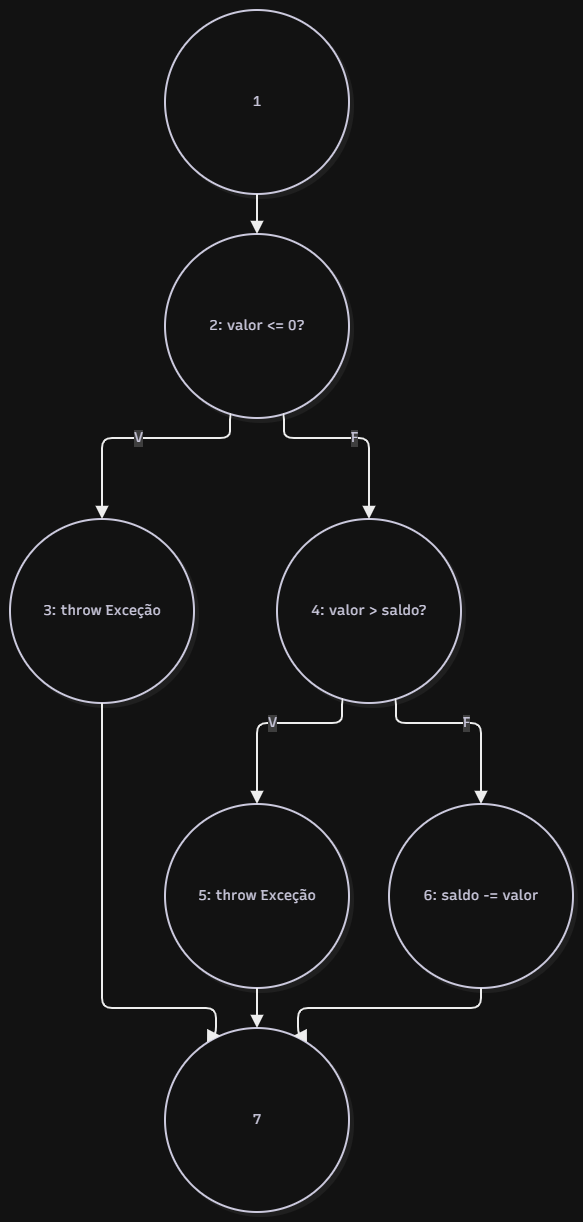

The diagram above was exported from draw.io. Its source (the exported page's mxGraphModel, read from the mxfile embedded in the PNG):
<mxGraphModel dx="2106" dy="1252" grid="1" gridSize="10" guides="1" tooltips="1" connect="1" arrows="1" fold="1" page="1" pageScale="1" pageWidth="827" pageHeight="1169" math="0" shadow="0">
  <root>
    <mxCell id="0" />
    <mxCell id="1" parent="0" />
    <UserObject label="" mermaidData="{&#10;  &quot;data&quot;: &quot;flowchart TD\n    N1((1))\n    N2((\&quot;2: valor &lt;= 0?\&quot;))\n    N3((\&quot;3: throw Exceção\&quot;))\n    N4((\&quot;4: valor &gt; saldo?\&quot;))\n    N5((\&quot;5: throw Exceção\&quot;))\n    N6((\&quot;6: saldo -= valor\&quot;))\n    N7((7))\n\n    N1 --&gt; N2\n    N2 --&gt;|V| N3\n    N2 --&gt;|F| N4\n    N4 --&gt;|V| N5\n    N4 --&gt;|F| N6\n    N3 --&gt; N7\n    N5 --&gt; N7\n    N6 --&gt; N7&quot;,&#10;  &quot;config&quot;: null,&#10;  &quot;version&quot;: &quot;12&quot;&#10;}" id="crQoG5Ynn9pxF9Fa_jK2-1">
      <mxCell connectable="0" parent="1" style="group;transparentBounds=1;editIcon=1;lockedGroup=0;groupPadding=10;" vertex="1">
        <mxGeometry as="geometry" />
      </mxCell>
    </UserObject>
    <UserObject label="1" mermaidId="n:N1" mermaidBaseStyle="ellipse;html=1;aspect=fixed;strokeWidth=2;whiteSpace=wrap;fillColor=#ffffff;strokeColor=#28253D;fontColor=#28253D;fontFamily=Recursive;fontSize=14;shadow=1;shadowColor=#000000;shadowOffsetX=4;shadowOffsetY=4;shadowBlur=0;shadowOpacity=6;" mermaidBaseValue="1" id="crQoG5Ynn9pxF9Fa_jK2-2">
      <mxCell parent="crQoG5Ynn9pxF9Fa_jK2-1" style="ellipse;html=1;aspect=fixed;strokeWidth=2;whiteSpace=wrap;fillColor=#ffffff;strokeColor=#28253D;fontColor=#28253D;fontFamily=Recursive;fontSize=14;shadow=1;shadowColor=#000000;shadowOffsetX=4;shadowOffsetY=4;shadowBlur=0;shadowOpacity=6;fontSource=https%3A%2F%2Ffonts.googleapis.com%2Fcss%3Ffamily%3DRecursive;" vertex="1">
        <mxGeometry height="184" width="184" x="185" y="30" as="geometry" />
      </mxCell>
    </UserObject>
    <UserObject label="2: valor &lt;= 0?" mermaidId="n:N2" mermaidBaseStyle="ellipse;html=1;aspect=fixed;strokeWidth=2;whiteSpace=wrap;fillColor=#ffffff;strokeColor=#28253D;fontColor=#28253D;fontFamily=Recursive;fontSize=14;shadow=1;shadowColor=#000000;shadowOffsetX=4;shadowOffsetY=4;shadowBlur=0;shadowOpacity=6;" mermaidBaseValue="2: valor &lt;= 0?" id="crQoG5Ynn9pxF9Fa_jK2-3">
      <mxCell parent="crQoG5Ynn9pxF9Fa_jK2-1" style="ellipse;html=1;aspect=fixed;strokeWidth=2;whiteSpace=wrap;fillColor=#ffffff;strokeColor=#28253D;fontColor=#28253D;fontFamily=Recursive;fontSize=14;shadow=1;shadowColor=#000000;shadowOffsetX=4;shadowOffsetY=4;shadowBlur=0;shadowOpacity=6;fontSource=https%3A%2F%2Ffonts.googleapis.com%2Fcss%3Ffamily%3DRecursive;" vertex="1">
        <mxGeometry height="184" width="184" x="185" y="254" as="geometry" />
      </mxCell>
    </UserObject>
    <UserObject label="3: throw Exceção" mermaidId="n:N3" mermaidBaseStyle="ellipse;html=1;aspect=fixed;strokeWidth=2;whiteSpace=wrap;fillColor=#ffffff;strokeColor=#28253D;fontColor=#28253D;fontFamily=Recursive;fontSize=14;shadow=1;shadowColor=#000000;shadowOffsetX=4;shadowOffsetY=4;shadowBlur=0;shadowOpacity=6;" mermaidBaseValue="3: throw Exceção" id="crQoG5Ynn9pxF9Fa_jK2-4">
      <mxCell parent="crQoG5Ynn9pxF9Fa_jK2-1" style="ellipse;html=1;aspect=fixed;strokeWidth=2;whiteSpace=wrap;fillColor=#ffffff;strokeColor=#28253D;fontColor=#28253D;fontFamily=Recursive;fontSize=14;shadow=1;shadowColor=#000000;shadowOffsetX=4;shadowOffsetY=4;shadowBlur=0;shadowOpacity=6;fontSource=https%3A%2F%2Ffonts.googleapis.com%2Fcss%3Ffamily%3DRecursive;" vertex="1">
        <mxGeometry height="184" width="184" x="30" y="539" as="geometry" />
      </mxCell>
    </UserObject>
    <UserObject label="4: valor &gt; saldo?" mermaidId="n:N4" mermaidBaseStyle="ellipse;html=1;aspect=fixed;strokeWidth=2;whiteSpace=wrap;fillColor=#ffffff;strokeColor=#28253D;fontColor=#28253D;fontFamily=Recursive;fontSize=14;shadow=1;shadowColor=#000000;shadowOffsetX=4;shadowOffsetY=4;shadowBlur=0;shadowOpacity=6;" mermaidBaseValue="4: valor &gt; saldo?" id="crQoG5Ynn9pxF9Fa_jK2-5">
      <mxCell parent="crQoG5Ynn9pxF9Fa_jK2-1" style="ellipse;html=1;aspect=fixed;strokeWidth=2;whiteSpace=wrap;fillColor=#ffffff;strokeColor=#28253D;fontColor=#28253D;fontFamily=Recursive;fontSize=14;shadow=1;shadowColor=#000000;shadowOffsetX=4;shadowOffsetY=4;shadowBlur=0;shadowOpacity=6;fontSource=https%3A%2F%2Ffonts.googleapis.com%2Fcss%3Ffamily%3DRecursive;" vertex="1">
        <mxGeometry height="184" width="184" x="297" y="539" as="geometry" />
      </mxCell>
    </UserObject>
    <UserObject label="5: throw Exceção" mermaidId="n:N5" mermaidBaseStyle="ellipse;html=1;aspect=fixed;strokeWidth=2;whiteSpace=wrap;fillColor=#ffffff;strokeColor=#28253D;fontColor=#28253D;fontFamily=Recursive;fontSize=14;shadow=1;shadowColor=#000000;shadowOffsetX=4;shadowOffsetY=4;shadowBlur=0;shadowOpacity=6;" mermaidBaseValue="5: throw Exceção" id="crQoG5Ynn9pxF9Fa_jK2-6">
      <mxCell parent="crQoG5Ynn9pxF9Fa_jK2-1" style="ellipse;html=1;aspect=fixed;strokeWidth=2;whiteSpace=wrap;fillColor=#ffffff;strokeColor=#28253D;fontColor=#28253D;fontFamily=Recursive;fontSize=14;shadow=1;shadowColor=#000000;shadowOffsetX=4;shadowOffsetY=4;shadowBlur=0;shadowOpacity=6;fontSource=https%3A%2F%2Ffonts.googleapis.com%2Fcss%3Ffamily%3DRecursive;" vertex="1">
        <mxGeometry height="184" width="184" x="185" y="824" as="geometry" />
      </mxCell>
    </UserObject>
    <UserObject label="6: saldo -= valor" mermaidId="n:N6" mermaidBaseStyle="ellipse;html=1;aspect=fixed;strokeWidth=2;whiteSpace=wrap;fillColor=#ffffff;strokeColor=#28253D;fontColor=#28253D;fontFamily=Recursive;fontSize=14;shadow=1;shadowColor=#000000;shadowOffsetX=4;shadowOffsetY=4;shadowBlur=0;shadowOpacity=6;" mermaidBaseValue="6: saldo -= valor" id="crQoG5Ynn9pxF9Fa_jK2-7">
      <mxCell parent="crQoG5Ynn9pxF9Fa_jK2-1" style="ellipse;html=1;aspect=fixed;strokeWidth=2;whiteSpace=wrap;fillColor=#ffffff;strokeColor=#28253D;fontColor=#28253D;fontFamily=Recursive;fontSize=14;shadow=1;shadowColor=#000000;shadowOffsetX=4;shadowOffsetY=4;shadowBlur=0;shadowOpacity=6;fontSource=https%3A%2F%2Ffonts.googleapis.com%2Fcss%3Ffamily%3DRecursive;" vertex="1">
        <mxGeometry height="184" width="184" x="409" y="824" as="geometry" />
      </mxCell>
    </UserObject>
    <UserObject label="7" mermaidId="n:N7" mermaidBaseStyle="ellipse;html=1;aspect=fixed;strokeWidth=2;whiteSpace=wrap;fillColor=#ffffff;strokeColor=#28253D;fontColor=#28253D;fontFamily=Recursive;fontSize=14;shadow=1;shadowColor=#000000;shadowOffsetX=4;shadowOffsetY=4;shadowBlur=0;shadowOpacity=6;" mermaidBaseValue="7" id="crQoG5Ynn9pxF9Fa_jK2-8">
      <mxCell parent="crQoG5Ynn9pxF9Fa_jK2-1" style="ellipse;html=1;aspect=fixed;strokeWidth=2;whiteSpace=wrap;fillColor=#ffffff;strokeColor=#28253D;fontColor=#28253D;fontFamily=Recursive;fontSize=14;shadow=1;shadowColor=#000000;shadowOffsetX=4;shadowOffsetY=4;shadowBlur=0;shadowOpacity=6;fontSource=https%3A%2F%2Ffonts.googleapis.com%2Fcss%3Ffamily%3DRecursive;" vertex="1">
        <mxGeometry height="184" width="184" x="185" y="1048" as="geometry" />
      </mxCell>
    </UserObject>
    <UserObject label="" mermaidId="e:N1-&gt;N2#0" mermaidBaseStyle="edgeStyle=orthogonalEdgeStyle;rounded=1;curved=0;startArrow=none;endArrow=block;endSize=8;jumpStyle=arc;jumpSize=12;strokeColor=#000000;exitX=0.5;exitY=1;entryX=0.5;entryY=0;strokeWidth=2;targetPerimeterSpacing=4;" mermaidBaseValue="" id="crQoG5Ynn9pxF9Fa_jK2-9">
      <mxCell edge="1" parent="crQoG5Ynn9pxF9Fa_jK2-1" source="crQoG5Ynn9pxF9Fa_jK2-2" style="edgeStyle=orthogonalEdgeStyle;rounded=1;curved=0;startArrow=none;endArrow=block;endSize=8;jumpStyle=arc;jumpSize=12;strokeColor=#000000;exitX=0.5;exitY=1;entryX=0.5;entryY=0;strokeWidth=2;targetPerimeterSpacing=4;" target="crQoG5Ynn9pxF9Fa_jK2-3">
        <mxGeometry relative="1" as="geometry">
          <Array as="points" />
        </mxGeometry>
      </mxCell>
    </UserObject>
    <UserObject label="V" mermaidId="e:N2-&gt;N3#0" mermaidBaseStyle="edgeStyle=orthogonalEdgeStyle;rounded=1;curved=0;startArrow=none;endArrow=block;endSize=8;jumpStyle=arc;jumpSize=12;strokeColor=#000000;html=1;fontSize=16;labelBackgroundColor=#cccccc;fontFamily=Recursive;fontColor=#28253D;exitX=0.35;exitY=1;entryX=0.5;entryY=0;strokeWidth=2;targetPerimeterSpacing=4;" mermaidBaseValue="V" id="crQoG5Ynn9pxF9Fa_jK2-10">
      <mxCell edge="1" parent="crQoG5Ynn9pxF9Fa_jK2-1" source="crQoG5Ynn9pxF9Fa_jK2-3" style="edgeStyle=orthogonalEdgeStyle;rounded=1;curved=0;startArrow=none;endArrow=block;endSize=8;jumpStyle=arc;jumpSize=12;strokeColor=#000000;html=1;fontSize=14;labelBackgroundColor=#cccccc;fontFamily=Recursive;fontColor=#28253D;exitX=0.35;exitY=1;entryX=0.5;entryY=0;strokeWidth=2;targetPerimeterSpacing=4;fontSource=https%3A%2F%2Ffonts.googleapis.com%2Fcss%3Ffamily%3DRecursive;" target="crQoG5Ynn9pxF9Fa_jK2-4">
        <mxGeometry relative="1" as="geometry">
          <Array as="points">
            <mxPoint x="250" y="458" />
            <mxPoint x="122" y="458" />
          </Array>
        </mxGeometry>
      </mxCell>
    </UserObject>
    <UserObject label="F" mermaidId="e:N2-&gt;N4#0" mermaidBaseStyle="edgeStyle=orthogonalEdgeStyle;rounded=1;curved=0;startArrow=none;endArrow=block;endSize=8;jumpStyle=arc;jumpSize=12;strokeColor=#000000;html=1;fontSize=16;labelBackgroundColor=#cccccc;fontFamily=Recursive;fontColor=#28253D;exitX=0.65;exitY=1;entryX=0.5;entryY=0;strokeWidth=2;targetPerimeterSpacing=4;" mermaidBaseValue="F" id="crQoG5Ynn9pxF9Fa_jK2-11">
      <mxCell edge="1" parent="crQoG5Ynn9pxF9Fa_jK2-1" source="crQoG5Ynn9pxF9Fa_jK2-3" style="edgeStyle=orthogonalEdgeStyle;rounded=1;curved=0;startArrow=none;endArrow=block;endSize=8;jumpStyle=arc;jumpSize=12;strokeColor=#000000;html=1;fontSize=14;labelBackgroundColor=#cccccc;fontFamily=Recursive;fontColor=#28253D;exitX=0.65;exitY=1;entryX=0.5;entryY=0;strokeWidth=2;targetPerimeterSpacing=4;fontSource=https%3A%2F%2Ffonts.googleapis.com%2Fcss%3Ffamily%3DRecursive;" target="crQoG5Ynn9pxF9Fa_jK2-5">
        <mxGeometry relative="1" as="geometry">
          <Array as="points">
            <mxPoint x="304" y="458" />
            <mxPoint x="389" y="458" />
          </Array>
        </mxGeometry>
      </mxCell>
    </UserObject>
    <UserObject label="V" mermaidId="e:N4-&gt;N5#0" mermaidBaseStyle="edgeStyle=orthogonalEdgeStyle;rounded=1;curved=0;startArrow=none;endArrow=block;endSize=8;jumpStyle=arc;jumpSize=12;strokeColor=#000000;html=1;fontSize=16;labelBackgroundColor=#cccccc;fontFamily=Recursive;fontColor=#28253D;exitX=0.35;exitY=1;entryX=0.5;entryY=0;strokeWidth=2;targetPerimeterSpacing=4;" mermaidBaseValue="V" id="crQoG5Ynn9pxF9Fa_jK2-12">
      <mxCell edge="1" parent="crQoG5Ynn9pxF9Fa_jK2-1" source="crQoG5Ynn9pxF9Fa_jK2-5" style="edgeStyle=orthogonalEdgeStyle;rounded=1;curved=0;startArrow=none;endArrow=block;endSize=8;jumpStyle=arc;jumpSize=12;strokeColor=#000000;html=1;fontSize=14;labelBackgroundColor=#cccccc;fontFamily=Recursive;fontColor=#28253D;exitX=0.35;exitY=1;entryX=0.5;entryY=0;strokeWidth=2;targetPerimeterSpacing=4;fontSource=https%3A%2F%2Ffonts.googleapis.com%2Fcss%3Ffamily%3DRecursive;" target="crQoG5Ynn9pxF9Fa_jK2-6">
        <mxGeometry relative="1" as="geometry">
          <Array as="points">
            <mxPoint x="362" y="743" />
            <mxPoint x="277" y="743" />
          </Array>
        </mxGeometry>
      </mxCell>
    </UserObject>
    <UserObject label="F" mermaidId="e:N4-&gt;N6#0" mermaidBaseStyle="edgeStyle=orthogonalEdgeStyle;rounded=1;curved=0;startArrow=none;endArrow=block;endSize=8;jumpStyle=arc;jumpSize=12;strokeColor=#000000;html=1;fontSize=16;labelBackgroundColor=#cccccc;fontFamily=Recursive;fontColor=#28253D;exitX=0.65;exitY=1;entryX=0.5;entryY=0;strokeWidth=2;targetPerimeterSpacing=4;" mermaidBaseValue="F" id="crQoG5Ynn9pxF9Fa_jK2-13">
      <mxCell edge="1" parent="crQoG5Ynn9pxF9Fa_jK2-1" source="crQoG5Ynn9pxF9Fa_jK2-5" style="edgeStyle=orthogonalEdgeStyle;rounded=1;curved=0;startArrow=none;endArrow=block;endSize=8;jumpStyle=arc;jumpSize=12;strokeColor=#000000;html=1;fontSize=14;labelBackgroundColor=#cccccc;fontFamily=Recursive;fontColor=#28253D;exitX=0.65;exitY=1;entryX=0.5;entryY=0;strokeWidth=2;targetPerimeterSpacing=4;fontSource=https%3A%2F%2Ffonts.googleapis.com%2Fcss%3Ffamily%3DRecursive;" target="crQoG5Ynn9pxF9Fa_jK2-7">
        <mxGeometry relative="1" as="geometry">
          <Array as="points">
            <mxPoint x="416" y="743" />
            <mxPoint x="501" y="743" />
          </Array>
        </mxGeometry>
      </mxCell>
    </UserObject>
    <UserObject label="" mermaidId="e:N3-&gt;N7#0" mermaidBaseStyle="edgeStyle=orthogonalEdgeStyle;rounded=1;curved=0;startArrow=none;endArrow=block;endSize=8;jumpStyle=arc;jumpSize=12;strokeColor=#000000;exitX=0.5;exitY=1;entryX=0.28;entryY=0;strokeWidth=2;targetPerimeterSpacing=4;" mermaidBaseValue="" id="crQoG5Ynn9pxF9Fa_jK2-14">
      <mxCell edge="1" parent="crQoG5Ynn9pxF9Fa_jK2-1" source="crQoG5Ynn9pxF9Fa_jK2-4" style="edgeStyle=orthogonalEdgeStyle;rounded=1;curved=0;startArrow=none;endArrow=block;endSize=8;jumpStyle=arc;jumpSize=12;strokeColor=#000000;exitX=0.5;exitY=1;entryX=0.28;entryY=0;strokeWidth=2;targetPerimeterSpacing=4;" target="crQoG5Ynn9pxF9Fa_jK2-8">
        <mxGeometry relative="1" as="geometry">
          <Array as="points">
            <mxPoint x="122" y="774" />
            <mxPoint x="122" y="916" />
            <mxPoint x="122" y="1028" />
            <mxPoint x="236" y="1028" />
          </Array>
        </mxGeometry>
      </mxCell>
    </UserObject>
    <UserObject label="" mermaidId="e:N5-&gt;N7#0" mermaidBaseStyle="edgeStyle=orthogonalEdgeStyle;rounded=1;curved=0;startArrow=none;endArrow=block;endSize=8;jumpStyle=arc;jumpSize=12;strokeColor=#000000;exitX=0.5;exitY=1;entryX=0.5;entryY=0;strokeWidth=2;targetPerimeterSpacing=4;" mermaidBaseValue="" id="crQoG5Ynn9pxF9Fa_jK2-15">
      <mxCell edge="1" parent="crQoG5Ynn9pxF9Fa_jK2-1" source="crQoG5Ynn9pxF9Fa_jK2-6" style="edgeStyle=orthogonalEdgeStyle;rounded=1;curved=0;startArrow=none;endArrow=block;endSize=8;jumpStyle=arc;jumpSize=12;strokeColor=#000000;exitX=0.5;exitY=1;entryX=0.5;entryY=0;strokeWidth=2;targetPerimeterSpacing=4;" target="crQoG5Ynn9pxF9Fa_jK2-8">
        <mxGeometry relative="1" as="geometry">
          <Array as="points" />
        </mxGeometry>
      </mxCell>
    </UserObject>
    <UserObject label="" mermaidId="e:N6-&gt;N7#0" mermaidBaseStyle="edgeStyle=orthogonalEdgeStyle;rounded=1;curved=0;startArrow=none;endArrow=block;endSize=8;jumpStyle=arc;jumpSize=12;strokeColor=#000000;exitX=0.5;exitY=1;entryX=0.72;entryY=0;strokeWidth=2;targetPerimeterSpacing=4;" mermaidBaseValue="" id="crQoG5Ynn9pxF9Fa_jK2-16">
      <mxCell edge="1" parent="crQoG5Ynn9pxF9Fa_jK2-1" source="crQoG5Ynn9pxF9Fa_jK2-7" style="edgeStyle=orthogonalEdgeStyle;rounded=1;curved=0;startArrow=none;endArrow=block;endSize=8;jumpStyle=arc;jumpSize=12;strokeColor=#000000;exitX=0.5;exitY=1;entryX=0.72;entryY=0;strokeWidth=2;targetPerimeterSpacing=4;" target="crQoG5Ynn9pxF9Fa_jK2-8">
        <mxGeometry relative="1" as="geometry">
          <Array as="points">
            <mxPoint x="501" y="1028" />
            <mxPoint x="318" y="1028" />
          </Array>
        </mxGeometry>
      </mxCell>
    </UserObject>
  </root>
</mxGraphModel>